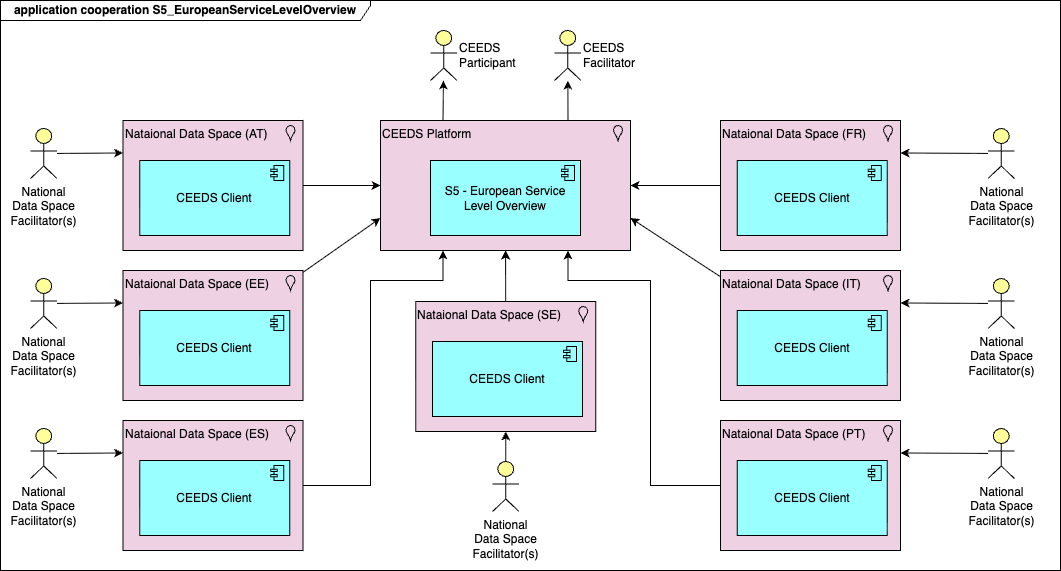

The diagram above was exported from draw.io. Its source (the exported page's mxGraphModel, read from the mxfile embedded in the PNG):
<mxGraphModel dx="1086" dy="689" grid="1" gridSize="10" guides="1" tooltips="1" connect="1" arrows="1" fold="1" page="1" pageScale="1" pageWidth="1169" pageHeight="827" math="0" shadow="0">
  <root>
    <mxCell id="0" />
    <mxCell id="1" parent="0" />
    <mxCell id="_8lGVUZ2kYgyrlqhg3z_-1" value="application cooperation S5_EuropeanServiceLevelOverview" style="shape=umlFrame;whiteSpace=wrap;html=1;pointerEvents=0;recursiveResize=0;container=1;collapsible=0;width=370;height=20;fontStyle=1" parent="1" vertex="1">
      <mxGeometry x="10" y="40" width="1060" height="570" as="geometry" />
    </mxCell>
    <mxCell id="69" style="edgeStyle=none;html=1;exitX=0.75;exitY=0;exitDx=0;exitDy=0;exitPerimeter=0;" parent="_8lGVUZ2kYgyrlqhg3z_-1" source="47" target="44" edge="1">
      <mxGeometry relative="1" as="geometry" />
    </mxCell>
    <mxCell id="71" style="edgeStyle=none;html=1;exitX=0.25;exitY=0;exitDx=0;exitDy=0;exitPerimeter=0;" parent="_8lGVUZ2kYgyrlqhg3z_-1" source="47" target="43" edge="1">
      <mxGeometry relative="1" as="geometry" />
    </mxCell>
    <mxCell id="47" value="CEEDS Platform" style="html=1;outlineConnect=0;whiteSpace=wrap;shape=mxgraph.archimate3.application;appType=location;archiType=square;fillColor=#efd1e4;align=left;verticalAlign=top;" parent="_8lGVUZ2kYgyrlqhg3z_-1" vertex="1">
      <mxGeometry x="380" y="120" width="250" height="130" as="geometry" />
    </mxCell>
    <mxCell id="72" style="edgeStyle=none;html=1;exitX=0;exitY=0.25;exitDx=0;exitDy=0;exitPerimeter=0;startArrow=classic;startFill=1;endArrow=none;endFill=0;" parent="_8lGVUZ2kYgyrlqhg3z_-1" source="46" target="45" edge="1">
      <mxGeometry relative="1" as="geometry" />
    </mxCell>
    <mxCell id="46" value="Nataional Data Space (AT)" style="html=1;outlineConnect=0;whiteSpace=wrap;shape=mxgraph.archimate3.application;appType=location;archiType=square;fillColor=#efd1e4;align=left;verticalAlign=top;" parent="_8lGVUZ2kYgyrlqhg3z_-1" vertex="1">
      <mxGeometry x="122.5" y="120" width="180" height="130" as="geometry" />
    </mxCell>
    <mxCell id="43" value="CEEDS Participant" style="html=1;outlineConnect=0;whiteSpace=wrap;fillColor=#ffff99;verticalLabelPosition=middle;verticalAlign=middle;align=left;shape=mxgraph.archimate3.actor;labelPosition=right;" parent="_8lGVUZ2kYgyrlqhg3z_-1" vertex="1">
      <mxGeometry x="430" y="30" width="26.5" height="50" as="geometry" />
    </mxCell>
    <mxCell id="44" value="CEEDS Facilitator" style="html=1;outlineConnect=0;whiteSpace=wrap;fillColor=#ffff99;verticalLabelPosition=middle;verticalAlign=middle;align=left;shape=mxgraph.archimate3.actor;labelPosition=right;" parent="_8lGVUZ2kYgyrlqhg3z_-1" vertex="1">
      <mxGeometry x="554" y="30" width="26.5" height="50" as="geometry" />
    </mxCell>
    <mxCell id="45" value="National Data Space Facilitator(s)" style="html=1;outlineConnect=0;whiteSpace=wrap;fillColor=#ffff99;verticalLabelPosition=bottom;verticalAlign=top;align=center;shape=mxgraph.archimate3.actor;labelPosition=center;" parent="_8lGVUZ2kYgyrlqhg3z_-1" vertex="1">
      <mxGeometry x="30" y="128" width="26.5" height="50" as="geometry" />
    </mxCell>
    <mxCell id="54" value="S5 - European Service Level Overview" style="html=1;outlineConnect=0;whiteSpace=wrap;fillColor=#99ffff;shape=mxgraph.archimate3.application;appType=comp;archiType=square;" parent="_8lGVUZ2kYgyrlqhg3z_-1" vertex="1">
      <mxGeometry x="430" y="160" width="150" height="75" as="geometry" />
    </mxCell>
    <mxCell id="74" value="CEEDS Client" style="html=1;outlineConnect=0;whiteSpace=wrap;fillColor=#99ffff;shape=mxgraph.archimate3.application;appType=comp;archiType=square;" vertex="1" parent="_8lGVUZ2kYgyrlqhg3z_-1">
      <mxGeometry x="139.25" y="160" width="150" height="75" as="geometry" />
    </mxCell>
    <mxCell id="75" style="edgeStyle=none;html=1;exitX=1;exitY=0.5;exitDx=0;exitDy=0;exitPerimeter=0;entryX=0;entryY=0.5;entryDx=0;entryDy=0;entryPerimeter=0;" edge="1" parent="_8lGVUZ2kYgyrlqhg3z_-1" source="46" target="47">
      <mxGeometry relative="1" as="geometry" />
    </mxCell>
    <mxCell id="76" style="edgeStyle=none;html=1;exitX=0;exitY=0.25;exitDx=0;exitDy=0;exitPerimeter=0;startArrow=classic;startFill=1;endArrow=none;endFill=0;" edge="1" parent="_8lGVUZ2kYgyrlqhg3z_-1" source="77" target="78">
      <mxGeometry relative="1" as="geometry" />
    </mxCell>
    <mxCell id="77" value="Nataional Data Space (EE)" style="html=1;outlineConnect=0;whiteSpace=wrap;shape=mxgraph.archimate3.application;appType=location;archiType=square;fillColor=#efd1e4;align=left;verticalAlign=top;" vertex="1" parent="_8lGVUZ2kYgyrlqhg3z_-1">
      <mxGeometry x="122.5" y="270" width="180" height="130" as="geometry" />
    </mxCell>
    <mxCell id="78" value="National Data Space Facilitator(s)" style="html=1;outlineConnect=0;whiteSpace=wrap;fillColor=#ffff99;verticalLabelPosition=bottom;verticalAlign=top;align=center;shape=mxgraph.archimate3.actor;labelPosition=center;" vertex="1" parent="_8lGVUZ2kYgyrlqhg3z_-1">
      <mxGeometry x="30" y="278" width="26.5" height="50" as="geometry" />
    </mxCell>
    <mxCell id="79" value="CEEDS Client" style="html=1;outlineConnect=0;whiteSpace=wrap;fillColor=#99ffff;shape=mxgraph.archimate3.application;appType=comp;archiType=square;" vertex="1" parent="_8lGVUZ2kYgyrlqhg3z_-1">
      <mxGeometry x="139.25" y="310" width="150" height="75" as="geometry" />
    </mxCell>
    <mxCell id="80" style="edgeStyle=none;html=1;exitX=0;exitY=0.25;exitDx=0;exitDy=0;exitPerimeter=0;startArrow=classic;startFill=1;endArrow=none;endFill=0;" edge="1" parent="_8lGVUZ2kYgyrlqhg3z_-1" source="81" target="82">
      <mxGeometry relative="1" as="geometry" />
    </mxCell>
    <mxCell id="81" value="Nataional Data Space (ES)" style="html=1;outlineConnect=0;whiteSpace=wrap;shape=mxgraph.archimate3.application;appType=location;archiType=square;fillColor=#efd1e4;align=left;verticalAlign=top;" vertex="1" parent="_8lGVUZ2kYgyrlqhg3z_-1">
      <mxGeometry x="122.5" y="420" width="180" height="130" as="geometry" />
    </mxCell>
    <mxCell id="82" value="National Data Space Facilitator(s)" style="html=1;outlineConnect=0;whiteSpace=wrap;fillColor=#ffff99;verticalLabelPosition=bottom;verticalAlign=top;align=center;shape=mxgraph.archimate3.actor;labelPosition=center;" vertex="1" parent="_8lGVUZ2kYgyrlqhg3z_-1">
      <mxGeometry x="30" y="428" width="26.5" height="50" as="geometry" />
    </mxCell>
    <mxCell id="83" value="CEEDS Client" style="html=1;outlineConnect=0;whiteSpace=wrap;fillColor=#99ffff;shape=mxgraph.archimate3.application;appType=comp;archiType=square;" vertex="1" parent="_8lGVUZ2kYgyrlqhg3z_-1">
      <mxGeometry x="139.25" y="460" width="150" height="75" as="geometry" />
    </mxCell>
    <mxCell id="84" style="edgeStyle=none;html=1;exitX=1;exitY=0.25;exitDx=0;exitDy=0;exitPerimeter=0;startArrow=classic;startFill=1;endArrow=none;endFill=0;" edge="1" parent="_8lGVUZ2kYgyrlqhg3z_-1" source="85" target="86">
      <mxGeometry relative="1" as="geometry" />
    </mxCell>
    <mxCell id="88" style="edgeStyle=none;html=1;" edge="1" parent="_8lGVUZ2kYgyrlqhg3z_-1" source="85" target="47">
      <mxGeometry relative="1" as="geometry" />
    </mxCell>
    <mxCell id="85" value="Nataional Data Space (FR)" style="html=1;outlineConnect=0;whiteSpace=wrap;shape=mxgraph.archimate3.application;appType=location;archiType=square;fillColor=#efd1e4;align=left;verticalAlign=top;" vertex="1" parent="_8lGVUZ2kYgyrlqhg3z_-1">
      <mxGeometry x="720" y="120" width="180" height="130" as="geometry" />
    </mxCell>
    <mxCell id="86" value="National Data Space Facilitator(s)" style="html=1;outlineConnect=0;whiteSpace=wrap;fillColor=#ffff99;verticalLabelPosition=bottom;verticalAlign=top;align=center;shape=mxgraph.archimate3.actor;labelPosition=center;" vertex="1" parent="_8lGVUZ2kYgyrlqhg3z_-1">
      <mxGeometry x="987.5" y="128" width="26.5" height="50" as="geometry" />
    </mxCell>
    <mxCell id="87" value="CEEDS Client" style="html=1;outlineConnect=0;whiteSpace=wrap;fillColor=#99ffff;shape=mxgraph.archimate3.application;appType=comp;archiType=square;" vertex="1" parent="_8lGVUZ2kYgyrlqhg3z_-1">
      <mxGeometry x="736.75" y="160" width="150" height="75" as="geometry" />
    </mxCell>
    <mxCell id="89" style="edgeStyle=none;html=1;exitX=1;exitY=0.25;exitDx=0;exitDy=0;exitPerimeter=0;startArrow=classic;startFill=1;endArrow=none;endFill=0;" edge="1" parent="_8lGVUZ2kYgyrlqhg3z_-1" source="90" target="91">
      <mxGeometry relative="1" as="geometry" />
    </mxCell>
    <mxCell id="90" value="Nataional Data Space (IT)" style="html=1;outlineConnect=0;whiteSpace=wrap;shape=mxgraph.archimate3.application;appType=location;archiType=square;fillColor=#efd1e4;align=left;verticalAlign=top;" vertex="1" parent="_8lGVUZ2kYgyrlqhg3z_-1">
      <mxGeometry x="720" y="270" width="180" height="130" as="geometry" />
    </mxCell>
    <mxCell id="91" value="National Data Space Facilitator(s)" style="html=1;outlineConnect=0;whiteSpace=wrap;fillColor=#ffff99;verticalLabelPosition=bottom;verticalAlign=top;align=center;shape=mxgraph.archimate3.actor;labelPosition=center;" vertex="1" parent="_8lGVUZ2kYgyrlqhg3z_-1">
      <mxGeometry x="987.5" y="278" width="26.5" height="50" as="geometry" />
    </mxCell>
    <mxCell id="92" value="CEEDS Client" style="html=1;outlineConnect=0;whiteSpace=wrap;fillColor=#99ffff;shape=mxgraph.archimate3.application;appType=comp;archiType=square;" vertex="1" parent="_8lGVUZ2kYgyrlqhg3z_-1">
      <mxGeometry x="736.75" y="310" width="150" height="75" as="geometry" />
    </mxCell>
    <mxCell id="93" style="edgeStyle=none;html=1;exitX=1;exitY=0.25;exitDx=0;exitDy=0;exitPerimeter=0;startArrow=classic;startFill=1;endArrow=none;endFill=0;" edge="1" parent="_8lGVUZ2kYgyrlqhg3z_-1" source="94" target="95">
      <mxGeometry relative="1" as="geometry" />
    </mxCell>
    <mxCell id="105" style="edgeStyle=orthogonalEdgeStyle;html=1;rounded=0;curved=0;entryX=0.75;entryY=1;entryDx=0;entryDy=0;entryPerimeter=0;" edge="1" parent="_8lGVUZ2kYgyrlqhg3z_-1" source="94" target="47">
      <mxGeometry relative="1" as="geometry">
        <Array as="points">
          <mxPoint x="650" y="485" />
          <mxPoint x="650" y="280" />
          <mxPoint x="568" y="280" />
        </Array>
      </mxGeometry>
    </mxCell>
    <mxCell id="94" value="Nataional Data Space (PT)" style="html=1;outlineConnect=0;whiteSpace=wrap;shape=mxgraph.archimate3.application;appType=location;archiType=square;fillColor=#efd1e4;align=left;verticalAlign=top;" vertex="1" parent="_8lGVUZ2kYgyrlqhg3z_-1">
      <mxGeometry x="720" y="420" width="180" height="130" as="geometry" />
    </mxCell>
    <mxCell id="95" value="National Data Space Facilitator(s)" style="html=1;outlineConnect=0;whiteSpace=wrap;fillColor=#ffff99;verticalLabelPosition=bottom;verticalAlign=top;align=center;shape=mxgraph.archimate3.actor;labelPosition=center;" vertex="1" parent="_8lGVUZ2kYgyrlqhg3z_-1">
      <mxGeometry x="987.5" y="428" width="26.5" height="50" as="geometry" />
    </mxCell>
    <mxCell id="96" value="CEEDS Client" style="html=1;outlineConnect=0;whiteSpace=wrap;fillColor=#99ffff;shape=mxgraph.archimate3.application;appType=comp;archiType=square;" vertex="1" parent="_8lGVUZ2kYgyrlqhg3z_-1">
      <mxGeometry x="736.75" y="460" width="150" height="75" as="geometry" />
    </mxCell>
    <mxCell id="97" style="edgeStyle=none;html=1;exitX=0.5;exitY=1;exitDx=0;exitDy=0;exitPerimeter=0;startArrow=classic;startFill=1;endArrow=none;endFill=0;" edge="1" parent="_8lGVUZ2kYgyrlqhg3z_-1" source="98" target="99">
      <mxGeometry relative="1" as="geometry" />
    </mxCell>
    <mxCell id="103" style="edgeStyle=none;html=1;" edge="1" parent="_8lGVUZ2kYgyrlqhg3z_-1" source="98" target="47">
      <mxGeometry relative="1" as="geometry" />
    </mxCell>
    <mxCell id="98" value="Nataional Data Space (SE)" style="html=1;outlineConnect=0;whiteSpace=wrap;shape=mxgraph.archimate3.application;appType=location;archiType=square;fillColor=#efd1e4;align=left;verticalAlign=top;" vertex="1" parent="_8lGVUZ2kYgyrlqhg3z_-1">
      <mxGeometry x="415.25" y="301" width="180" height="130" as="geometry" />
    </mxCell>
    <mxCell id="99" value="National Data Space Facilitator(s)" style="html=1;outlineConnect=0;whiteSpace=wrap;fillColor=#ffff99;verticalLabelPosition=bottom;verticalAlign=top;align=center;shape=mxgraph.archimate3.actor;labelPosition=center;" vertex="1" parent="_8lGVUZ2kYgyrlqhg3z_-1">
      <mxGeometry x="492" y="461" width="26.5" height="50" as="geometry" />
    </mxCell>
    <mxCell id="100" value="CEEDS Client" style="html=1;outlineConnect=0;whiteSpace=wrap;fillColor=#99ffff;shape=mxgraph.archimate3.application;appType=comp;archiType=square;" vertex="1" parent="_8lGVUZ2kYgyrlqhg3z_-1">
      <mxGeometry x="432" y="341" width="150" height="75" as="geometry" />
    </mxCell>
    <mxCell id="101" style="edgeStyle=none;html=1;entryX=0;entryY=0.75;entryDx=0;entryDy=0;entryPerimeter=0;" edge="1" parent="_8lGVUZ2kYgyrlqhg3z_-1" source="77" target="47">
      <mxGeometry relative="1" as="geometry" />
    </mxCell>
    <mxCell id="102" style="edgeStyle=orthogonalEdgeStyle;html=1;entryX=0.25;entryY=1;entryDx=0;entryDy=0;entryPerimeter=0;rounded=0;curved=0;" edge="1" parent="_8lGVUZ2kYgyrlqhg3z_-1" source="81" target="47">
      <mxGeometry relative="1" as="geometry">
        <Array as="points">
          <mxPoint x="370" y="485" />
          <mxPoint x="370" y="280" />
          <mxPoint x="443" y="280" />
        </Array>
      </mxGeometry>
    </mxCell>
    <mxCell id="104" style="edgeStyle=none;html=1;entryX=1;entryY=0.75;entryDx=0;entryDy=0;entryPerimeter=0;" edge="1" parent="_8lGVUZ2kYgyrlqhg3z_-1" source="90" target="47">
      <mxGeometry relative="1" as="geometry" />
    </mxCell>
  </root>
</mxGraphModel>